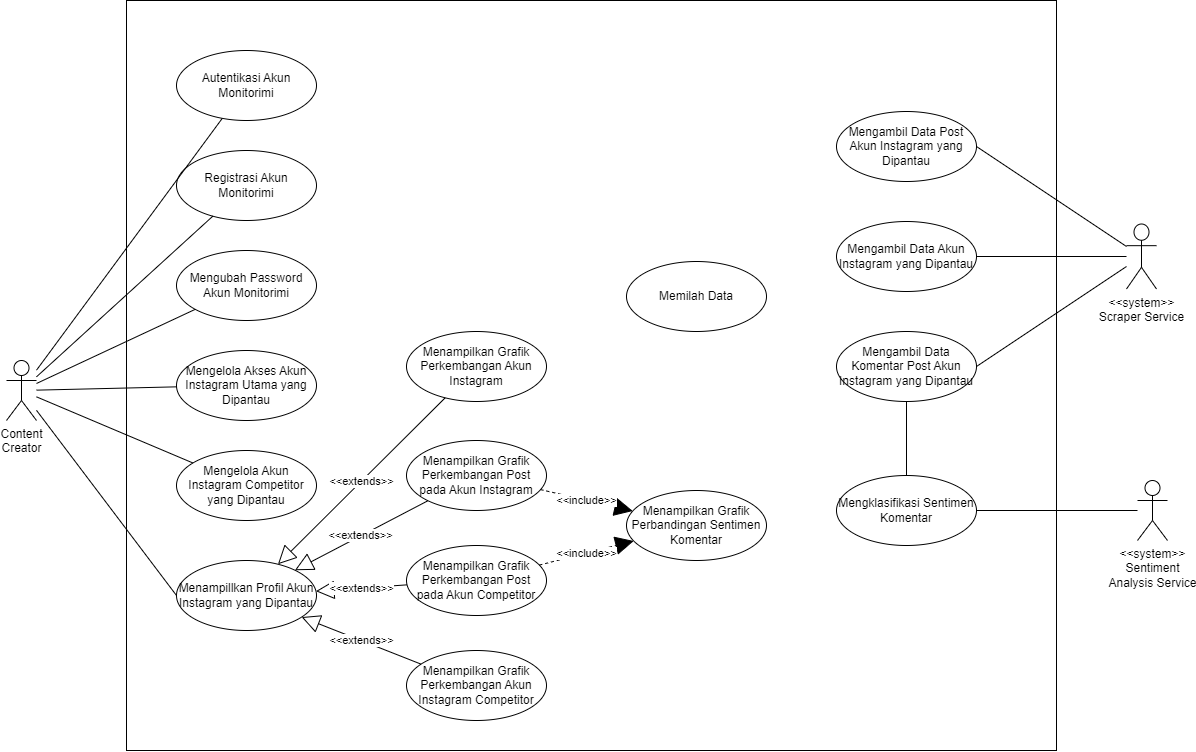

The diagram above was exported from draw.io. Its source (the exported page's mxGraphModel, read from the mxfile embedded in the PNG):
<mxGraphModel dx="1574" dy="899" grid="1" gridSize="10" guides="1" tooltips="1" connect="1" arrows="1" fold="1" page="1" pageScale="1" pageWidth="827" pageHeight="1169" math="0" shadow="0">
  <root>
    <mxCell id="0" />
    <mxCell id="1" parent="0" />
    <mxCell id="hfiLYgJWe7VmdzeQGRB6-38" value="" style="html=1;fillColor=none;" parent="1" vertex="1">
      <mxGeometry x="200" y="40" width="930" height="750" as="geometry" />
    </mxCell>
    <mxCell id="Y2Y2DNtEHHBEIsVOnZVM-1" value="Content&lt;br&gt;Creator" style="shape=umlActor;verticalLabelPosition=bottom;verticalAlign=top;html=1;outlineConnect=0;" parent="1" vertex="1">
      <mxGeometry x="80" y="400" width="30" height="60" as="geometry" />
    </mxCell>
    <mxCell id="Y2Y2DNtEHHBEIsVOnZVM-2" value="Registrasi Akun&lt;br&gt;Monitorimi" style="ellipse;whiteSpace=wrap;html=1;" parent="1" vertex="1">
      <mxGeometry x="250" y="190" width="140" height="70" as="geometry" />
    </mxCell>
    <mxCell id="Y2Y2DNtEHHBEIsVOnZVM-3" value="Mengubah Password Akun Monitorimi" style="ellipse;whiteSpace=wrap;html=1;" parent="1" vertex="1">
      <mxGeometry x="250" y="290" width="140" height="70" as="geometry" />
    </mxCell>
    <mxCell id="Y2Y2DNtEHHBEIsVOnZVM-4" value="Autentikasi Akun Monitorimi" style="ellipse;whiteSpace=wrap;html=1;" parent="1" vertex="1">
      <mxGeometry x="250" y="90" width="140" height="70" as="geometry" />
    </mxCell>
    <mxCell id="hfiLYgJWe7VmdzeQGRB6-35" style="edgeStyle=none;rounded=0;orthogonalLoop=1;jettySize=auto;html=1;entryX=1;entryY=0.5;entryDx=0;entryDy=0;endArrow=none;endFill=0;" parent="1" source="Y2Y2DNtEHHBEIsVOnZVM-5" target="hfiLYgJWe7VmdzeQGRB6-12" edge="1">
      <mxGeometry relative="1" as="geometry" />
    </mxCell>
    <mxCell id="Y2Y2DNtEHHBEIsVOnZVM-5" value="&amp;lt;&amp;lt;system&amp;gt;&amp;gt;&lt;br&gt;Sentiment&lt;br&gt;Analysis Service" style="shape=umlActor;verticalLabelPosition=bottom;verticalAlign=top;html=1;" parent="1" vertex="1">
      <mxGeometry x="1211" y="520" width="30" height="60" as="geometry" />
    </mxCell>
    <mxCell id="hfiLYgJWe7VmdzeQGRB6-30" style="edgeStyle=none;rounded=0;orthogonalLoop=1;jettySize=auto;html=1;entryX=1;entryY=0.5;entryDx=0;entryDy=0;endArrow=none;endFill=0;" parent="1" source="Y2Y2DNtEHHBEIsVOnZVM-6" target="hfiLYgJWe7VmdzeQGRB6-10" edge="1">
      <mxGeometry relative="1" as="geometry" />
    </mxCell>
    <mxCell id="hfiLYgJWe7VmdzeQGRB6-31" style="edgeStyle=none;rounded=0;orthogonalLoop=1;jettySize=auto;html=1;entryX=1;entryY=0.5;entryDx=0;entryDy=0;endArrow=none;endFill=0;" parent="1" source="Y2Y2DNtEHHBEIsVOnZVM-6" target="hfiLYgJWe7VmdzeQGRB6-6" edge="1">
      <mxGeometry relative="1" as="geometry" />
    </mxCell>
    <mxCell id="hfiLYgJWe7VmdzeQGRB6-32" style="edgeStyle=none;rounded=0;orthogonalLoop=1;jettySize=auto;html=1;entryX=1;entryY=0.5;entryDx=0;entryDy=0;endArrow=none;endFill=0;" parent="1" source="Y2Y2DNtEHHBEIsVOnZVM-6" target="hfiLYgJWe7VmdzeQGRB6-11" edge="1">
      <mxGeometry relative="1" as="geometry" />
    </mxCell>
    <mxCell id="Y2Y2DNtEHHBEIsVOnZVM-6" value="&amp;lt;&amp;lt;system&amp;gt;&amp;gt;&lt;br&gt;Scraper Service" style="shape=umlActor;verticalLabelPosition=bottom;verticalAlign=top;html=1;" parent="1" vertex="1">
      <mxGeometry x="1200" y="263.5" width="30" height="65" as="geometry" />
    </mxCell>
    <mxCell id="Y2Y2DNtEHHBEIsVOnZVM-7" value="Mengelola Akses Akun Instagram Utama yang Dipantau" style="ellipse;whiteSpace=wrap;html=1;" parent="1" vertex="1">
      <mxGeometry x="250" y="390" width="140" height="70" as="geometry" />
    </mxCell>
    <mxCell id="hfiLYgJWe7VmdzeQGRB6-26" style="edgeStyle=none;rounded=0;orthogonalLoop=1;jettySize=auto;html=1;exitX=0;exitY=0.5;exitDx=0;exitDy=0;endArrow=none;endFill=0;" parent="1" source="hfiLYgJWe7VmdzeQGRB6-1" target="Y2Y2DNtEHHBEIsVOnZVM-1" edge="1">
      <mxGeometry relative="1" as="geometry" />
    </mxCell>
    <mxCell id="hfiLYgJWe7VmdzeQGRB6-1" value="Menampillkan Profil Akun Instagram yang Dipantau" style="ellipse;whiteSpace=wrap;html=1;" parent="1" vertex="1">
      <mxGeometry x="250" y="600" width="140" height="70" as="geometry" />
    </mxCell>
    <mxCell id="hfiLYgJWe7VmdzeQGRB6-4" value="Menampilkan Grafik Perkembangan Akun Instagram" style="ellipse;whiteSpace=wrap;html=1;" parent="1" vertex="1">
      <mxGeometry x="480" y="371" width="140" height="70" as="geometry" />
    </mxCell>
    <mxCell id="hfiLYgJWe7VmdzeQGRB6-5" value="Menampilkan Grafik Perkembangan Akun Instagram Competitor" style="ellipse;whiteSpace=wrap;html=1;" parent="1" vertex="1">
      <mxGeometry x="480" y="690" width="140" height="70" as="geometry" />
    </mxCell>
    <mxCell id="hfiLYgJWe7VmdzeQGRB6-6" value="Mengambil Data Akun Instagram yang Dipantau" style="ellipse;whiteSpace=wrap;html=1;" parent="1" vertex="1">
      <mxGeometry x="910" y="261" width="140" height="70" as="geometry" />
    </mxCell>
    <mxCell id="hfiLYgJWe7VmdzeQGRB6-10" value="Mengambil Data Post Akun Instagram yang Dipantau" style="ellipse;whiteSpace=wrap;html=1;" parent="1" vertex="1">
      <mxGeometry x="910" y="151" width="140" height="70" as="geometry" />
    </mxCell>
    <mxCell id="hfiLYgJWe7VmdzeQGRB6-33" style="edgeStyle=none;rounded=0;orthogonalLoop=1;jettySize=auto;html=1;entryX=0.5;entryY=0;entryDx=0;entryDy=0;endArrow=none;endFill=0;" parent="1" source="hfiLYgJWe7VmdzeQGRB6-11" target="hfiLYgJWe7VmdzeQGRB6-12" edge="1">
      <mxGeometry relative="1" as="geometry" />
    </mxCell>
    <mxCell id="hfiLYgJWe7VmdzeQGRB6-11" value="Mengambil Data Komentar Post Akun Instagram yang Dipantau" style="ellipse;whiteSpace=wrap;html=1;" parent="1" vertex="1">
      <mxGeometry x="910" y="371" width="140" height="70" as="geometry" />
    </mxCell>
    <mxCell id="hfiLYgJWe7VmdzeQGRB6-12" value="Mengklasifikasi Sentimen Komentar" style="ellipse;whiteSpace=wrap;html=1;" parent="1" vertex="1">
      <mxGeometry x="910" y="515" width="140" height="70" as="geometry" />
    </mxCell>
    <mxCell id="hfiLYgJWe7VmdzeQGRB6-20" value="Menampilkan Grafik Perkembangan Post pada Akun Instagram" style="ellipse;whiteSpace=wrap;html=1;" parent="1" vertex="1">
      <mxGeometry x="480" y="480" width="140" height="70" as="geometry" />
    </mxCell>
    <mxCell id="hfiLYgJWe7VmdzeQGRB6-21" value="Menampilkan Grafik Perbandingan Sentimen Komentar" style="ellipse;whiteSpace=wrap;html=1;" parent="1" vertex="1">
      <mxGeometry x="700" y="530" width="140" height="70" as="geometry" />
    </mxCell>
    <mxCell id="hfiLYgJWe7VmdzeQGRB6-23" value="Mengelola Akun Instagram Competitor yang Dipantau" style="ellipse;whiteSpace=wrap;html=1;" parent="1" vertex="1">
      <mxGeometry x="250" y="490" width="140" height="70" as="geometry" />
    </mxCell>
    <mxCell id="yHBJ8_YEimHpaXc10PVk-15" style="edgeStyle=orthogonalEdgeStyle;rounded=0;orthogonalLoop=1;jettySize=auto;html=1;exitX=0.5;exitY=1;exitDx=0;exitDy=0;" parent="1" source="hfiLYgJWe7VmdzeQGRB6-20" target="hfiLYgJWe7VmdzeQGRB6-20" edge="1">
      <mxGeometry relative="1" as="geometry" />
    </mxCell>
    <mxCell id="yHBJ8_YEimHpaXc10PVk-17" value="" style="endArrow=none;html=1;rounded=0;" parent="1" source="Y2Y2DNtEHHBEIsVOnZVM-1" target="Y2Y2DNtEHHBEIsVOnZVM-2" edge="1">
      <mxGeometry width="50" height="50" relative="1" as="geometry">
        <mxPoint x="120" y="433.37209302325584" as="sourcePoint" />
        <mxPoint x="267.5469640163187" y="368.17692287651016" as="targetPoint" />
      </mxGeometry>
    </mxCell>
    <mxCell id="yHBJ8_YEimHpaXc10PVk-18" value="" style="endArrow=none;html=1;rounded=0;" parent="1" source="Y2Y2DNtEHHBEIsVOnZVM-1" target="Y2Y2DNtEHHBEIsVOnZVM-4" edge="1">
      <mxGeometry width="50" height="50" relative="1" as="geometry">
        <mxPoint x="120" y="440.34883720930236" as="sourcePoint" />
        <mxPoint x="250.07559397453656" y="443.37385102266364" as="targetPoint" />
      </mxGeometry>
    </mxCell>
    <mxCell id="yHBJ8_YEimHpaXc10PVk-19" value="" style="endArrow=none;html=1;rounded=0;" parent="1" source="Y2Y2DNtEHHBEIsVOnZVM-1" target="Y2Y2DNtEHHBEIsVOnZVM-3" edge="1">
      <mxGeometry width="50" height="50" relative="1" as="geometry">
        <mxPoint x="120" y="447.3255813953489" as="sourcePoint" />
        <mxPoint x="269.9236674556123" y="520.5441166643689" as="targetPoint" />
      </mxGeometry>
    </mxCell>
    <mxCell id="yHBJ8_YEimHpaXc10PVk-20" value="" style="endArrow=none;html=1;rounded=0;" parent="1" source="Y2Y2DNtEHHBEIsVOnZVM-1" target="Y2Y2DNtEHHBEIsVOnZVM-7" edge="1">
      <mxGeometry width="50" height="50" relative="1" as="geometry">
        <mxPoint x="120" y="433" as="sourcePoint" />
        <mxPoint x="278.82613122299585" y="358.88113876260206" as="targetPoint" />
      </mxGeometry>
    </mxCell>
    <mxCell id="yHBJ8_YEimHpaXc10PVk-21" value="" style="endArrow=none;html=1;rounded=0;" parent="1" source="Y2Y2DNtEHHBEIsVOnZVM-1" target="hfiLYgJWe7VmdzeQGRB6-23" edge="1">
      <mxGeometry width="50" height="50" relative="1" as="geometry">
        <mxPoint x="120" y="441.79999999999995" as="sourcePoint" />
        <mxPoint x="411.9328888613618" y="476.8319466633634" as="targetPoint" />
      </mxGeometry>
    </mxCell>
    <mxCell id="yHBJ8_YEimHpaXc10PVk-23" value="&amp;lt;&amp;lt;extends&amp;gt;&amp;gt;" style="endArrow=block;endSize=16;endFill=0;html=1;rounded=0;" parent="1" source="hfiLYgJWe7VmdzeQGRB6-5" target="hfiLYgJWe7VmdzeQGRB6-1" edge="1">
      <mxGeometry width="160" relative="1" as="geometry">
        <mxPoint x="380" y="820" as="sourcePoint" />
        <mxPoint x="540" y="820" as="targetPoint" />
      </mxGeometry>
    </mxCell>
    <mxCell id="hfiLYgJWe7VmdzeQGRB6-36" value="&amp;lt;&amp;lt;include&amp;gt;&amp;gt;" style="endArrow=block;endSize=16;endFill=1;html=1;rounded=0;dashed=1;" parent="1" source="hfiLYgJWe7VmdzeQGRB6-20" target="hfiLYgJWe7VmdzeQGRB6-21" edge="1">
      <mxGeometry width="160" relative="1" as="geometry">
        <mxPoint x="875" y="680" as="sourcePoint" />
        <mxPoint x="725" y="600" as="targetPoint" />
      </mxGeometry>
    </mxCell>
    <mxCell id="YRqh-VaZ_FHxyp2u1DqT-5" value="&amp;lt;&amp;lt;extends&amp;gt;&amp;gt;" style="endArrow=block;endSize=16;endFill=0;html=1;rounded=0;" parent="1" source="hfiLYgJWe7VmdzeQGRB6-20" target="hfiLYgJWe7VmdzeQGRB6-1" edge="1">
      <mxGeometry width="160" relative="1" as="geometry">
        <mxPoint x="558.7095621181234" y="708.092292998103" as="sourcePoint" />
        <mxPoint x="391.2754742786352" y="661.9212606794556" as="targetPoint" />
      </mxGeometry>
    </mxCell>
    <mxCell id="YRqh-VaZ_FHxyp2u1DqT-6" value="&amp;lt;&amp;lt;extends&amp;gt;&amp;gt;" style="endArrow=block;endSize=16;endFill=0;html=1;rounded=0;" parent="1" source="hfiLYgJWe7VmdzeQGRB6-4" target="hfiLYgJWe7VmdzeQGRB6-1" edge="1">
      <mxGeometry width="160" relative="1" as="geometry">
        <mxPoint x="550.1524952454604" y="637.3090084216376" as="sourcePoint" />
        <mxPoint x="399.8436652908538" y="642.662136726666" as="targetPoint" />
      </mxGeometry>
    </mxCell>
    <mxCell id="AFx-JWmHgtDDCMUIyrfo-1" value="Menampilkan Grafik Perkembangan Post pada Akun Competitor" style="ellipse;whiteSpace=wrap;html=1;" parent="1" vertex="1">
      <mxGeometry x="480" y="585" width="140" height="70" as="geometry" />
    </mxCell>
    <mxCell id="AFx-JWmHgtDDCMUIyrfo-2" value="&amp;lt;&amp;lt;extends&amp;gt;&amp;gt;" style="endArrow=block;endSize=16;endFill=0;html=1;rounded=0;" parent="1" source="AFx-JWmHgtDDCMUIyrfo-1" target="hfiLYgJWe7VmdzeQGRB6-1" edge="1">
      <mxGeometry width="160" relative="1" as="geometry">
        <mxPoint x="530.2407473089299" y="583.2265720707765" as="sourcePoint" />
        <mxPoint x="389.61608216932154" y="626.656590101747" as="targetPoint" />
      </mxGeometry>
    </mxCell>
    <mxCell id="AFx-JWmHgtDDCMUIyrfo-3" value="&amp;lt;&amp;lt;include&amp;gt;&amp;gt;" style="endArrow=block;endSize=16;endFill=1;html=1;rounded=0;dashed=1;" parent="1" source="AFx-JWmHgtDDCMUIyrfo-1" target="hfiLYgJWe7VmdzeQGRB6-21" edge="1">
      <mxGeometry width="160" relative="1" as="geometry">
        <mxPoint x="656.2019628272014" y="553.6278836861247" as="sourcePoint" />
        <mxPoint x="753.8852242305738" y="536.4982218729438" as="targetPoint" />
      </mxGeometry>
    </mxCell>
    <mxCell id="nxCMd6O0KrghOwA2gFfy-1" value="Memilah Data" style="ellipse;whiteSpace=wrap;html=1;" parent="1" vertex="1">
      <mxGeometry x="700" y="301" width="140" height="70" as="geometry" />
    </mxCell>
  </root>
</mxGraphModel>